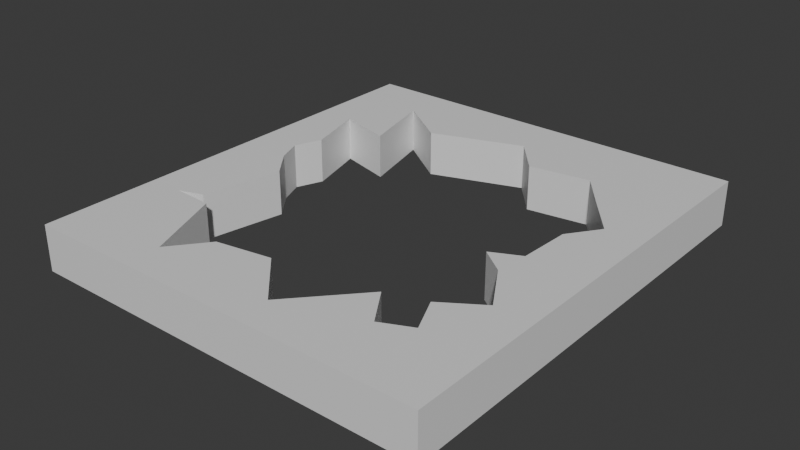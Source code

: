 # Source: Hole_in_Floor_1_.blend  (saved by Blender 4.5.91; exported with 4.5.12 LTS)
import bpy
from mathutils import Matrix  # noqa: F401  (used for matrix-valued properties, if any)

bpy.ops.wm.read_factory_settings(use_empty=True)
scene = bpy.context.scene
scene.name = 'Scene'

# ---- collections
col_collection = bpy.data.collections.new('Collection'); scene.collection.children.link(col_collection)

# ---- materials (node trees are filled in below, after node groups)
mat_material = bpy.data.materials.new('Material')
mat_material.alpha_threshold = 0.0
mat_material.use_backface_culling_lightprobe_volume = False
mat_material.roughness = 0.5
mat_material.line_color = (0.0, 0.0, 0.0, 1.0)

# ---- material node trees
mat_material.use_nodes = True; mat_material.node_tree.nodes.clear()
_N = mat_material.node_tree.nodes; _L = mat_material.node_tree.links
n0 = _N.new('ShaderNodeOutputMaterial'); n0.name = 'Material Output'; n0.location = (200, 100)
n1 = _N.new('ShaderNodeBsdfPrincipled'); n1.name = 'Principled BSDF'; n1.location = (-200, 100)
_L.new(n1.outputs[0], n0.inputs[0])
n0.is_active_output = True

# ---- world
world_world = bpy.data.worlds.new('World'); scene.world = world_world
world_world.use_nodes = True; world_world.node_tree.nodes.clear()
_N = world_world.node_tree.nodes; _L = world_world.node_tree.links
n0 = _N.new('ShaderNodeOutputWorld'); n0.name = 'World Output'; n0.location = (200, 100)
n1 = _N.new('ShaderNodeBackground'); n1.name = 'Background'; n1.location = (-200, 100)
n1.inputs[0].default_value = (0.05088, 0.05088, 0.05088, 1.0)
_L.new(n1.outputs[0], n0.inputs[0])
n0.is_active_output = True
world_world.color = (0.05088, 0.05088, 0.05088)
world_world.sun_shadow_jitter_overblur = 0.0

# ---- meshes
me_cube = bpy.data.meshes.new('Cube')
me_cube.from_pydata([(-0.7775, -0.3786, -5.593), (-0.8054, 0.3276, -5.593), (-0.8574, 0.2091, -5.593), (-0.8085, 0.09888, -5.593), (-0.7015, -0.02366, -5.593), (-0.8942, -0.4136, -5.593), (-0.7013, -0.4219, -5.593), (-0.5421, -0.7718, -5.593), (-0.4013, -0.612, -5.593), (-0.1319, -0.5707, -5.593), (0.08858, -0.7801, -5.593), (0.3702, -0.499, -5.593), (0.4866, -0.6561, -5.593), (0.6335, -0.5955, -5.593), (0.557, -0.4439, -5.593), (0.7468, -0.331, -5.593), (0.6091, -0.1271, -5.593), (0.4869, -0.04456, -5.593), (0.6274, 0.01622, -5.593), (0.6397, 0.2449, -5.593), (0.7468, 0.3799, -5.593), (0.6029, 0.5425, -5.593), (0.4529, 0.7161, -5.593), (0.1529, 0.6775, -5.593), (-0.0002048, 0.8401, -5.593), (-0.4472, 0.6996, -5.593), (-0.7105, 0.8649, -5.593), (-0.6186, 0.5287, -5.593), (-0.8881, 0.5949, -5.593), (-0.8391, 0.4378, -5.593), (-1.064, 1.069, -5.593), (-1.064, -0.9314, -5.593), (0.9355, 1.069, -5.593), (0.9355, -0.9314, -5.593), (0.9355, 1.069, -3.59), (0.9355, -0.9314, -3.59), (-1.064, -0.9314, -3.59), (-1.064, 1.069, -3.59), (-0.8391, 0.4378, -3.59), (-0.8881, 0.5949, -3.59), (-0.6186, 0.5287, -3.59), (-0.7105, 0.8649, -3.59), (-0.4472, 0.6996, -3.59), (-0.0002048, 0.8401, -3.59), (0.1529, 0.6775, -3.59), (0.4529, 0.7161, -3.59), (0.6029, 0.5425, -3.59), (0.7468, 0.3799, -3.59), (0.6397, 0.2449, -3.59), (0.6274, 0.01622, -3.59), (0.4869, -0.04456, -3.59), (0.6091, -0.1271, -3.59), (0.7468, -0.331, -3.59), (0.557, -0.4439, -3.59), (0.6335, -0.5955, -3.59), (0.4866, -0.6561, -3.59), (0.3702, -0.499, -3.59), (0.08858, -0.7801, -3.59), (-0.1319, -0.5707, -3.59), (-0.4013, -0.612, -3.59), (-0.5421, -0.7718, -3.59), (-0.7013, -0.4219, -3.59), (-0.8942, -0.4136, -3.59), (-0.7015, -0.02366, -3.59), (-0.8085, 0.09888, -3.59), (-0.8574, 0.2091, -3.59), (-0.8054, 0.3276, -3.59), (-0.7775, -0.3786, -3.59)], [], [(64, 3, 2, 65), (35, 33, 32, 34), (49, 18, 17, 50), (63, 4, 3, 64), (36, 31, 33, 35), (48, 19, 18, 49), (61, 6, 5, 62), (36, 37, 30, 31), (47, 20, 19, 48), (60, 7, 6, 61), (46, 21, 20, 47), (59, 8, 7, 60), (45, 22, 21, 46), (58, 9, 8, 59), (44, 23, 22, 45), (57, 10, 9, 58), (43, 24, 23, 44), (56, 11, 10, 57), (67, 0, 4, 63), (42, 25, 24, 43), (55, 12, 11, 56), (62, 5, 0, 67), (41, 26, 25, 42), (54, 13, 12, 55), (40, 27, 26, 41), (53, 14, 13, 54), (39, 28, 27, 40), (52, 15, 14, 53), (66, 1, 29, 38), (38, 29, 28, 39), (51, 16, 15, 52), (65, 2, 1, 66), (34, 32, 30, 37), (50, 17, 16, 51), (32, 33, 31, 5, 6, 7, 8, 9, 10, 11, 12, 13, 14, 15, 16, 17, 18, 19, 20), (36, 62, 67, 63, 64, 65, 66, 38, 39, 40, 41, 42, 43, 44, 45, 46, 47, 34, 37), (30, 32, 20, 21, 22, 23, 24, 25, 26, 27, 28, 29, 1, 2, 3, 4, 0, 5, 31), (34, 47, 48, 49, 50, 51, 52, 53, 54, 55, 56, 57, 58, 59, 60, 61, 62, 36, 35)])
_uv = me_cube.uv_layers.new(name='UVMap')
_uv.uv.foreach_set('vector', [0.0, 0.0, 0.0, 0.0, 0.0, 0.0, 0.0, 0.0, 0.625, 0.75, 0.625, 0.75, 0.0, 0.0, 0.0, 0.0, 0.0, 0.0, 0.0, 0.0, 0.0, 0.0, 0.0, 0.0, 0.0, 0.0, 0.0, 0.0, 0.0, 0.0, 0.0, 0.0, 0.625, 1.0, 0.625, 1.0, 0.625, 0.75, 0.625, 0.75, 0.0, 0.0, 0.0, 0.0, 0.0, 0.0, 0.0, 0.0, 0.0, 0.0, 0.0, 0.0, 0.0, 0.0, 0.0, 0.0, 0.0, 0.0, 0.0, 0.0, 0.0, 0.0, 0.0, 0.0, 0.0, 0.0, 0.0, 0.0, 0.0, 0.0, 0.0, 0.0, 0.0, 0.0, 0.0, 0.0, 0.0, 0.0, 0.0, 0.0, 0.0, 0.0, 0.0, 0.0, 0.0, 0.0, 0.0, 0.0, 0.0, 0.0, 0.0, 0.0, 0.0, 0.0, 0.0, 0.0, 0.0, 0.0, 0.0, 0.0, 0.0, 0.0, 0.0, 0.0, 0.0, 0.0, 0.0, 0.0, 0.0, 0.0, 0.0, 0.0, 0.0, 0.0, 0.0, 0.0, 0.0, 0.0, 0.0, 0.0, 0.0, 0.0, 0.0, 0.0, 0.0, 0.0, 0.0, 0.0, 0.0, 0.0, 0.0, 0.0, 0.0, 0.0, 0.0, 0.0, 0.0, 0.0, 0.0, 0.0, 0.0, 0.0, 0.0, 0.0, 0.0, 0.0, 0.0, 0.0, 0.0, 0.0, 0.0, 0.0, 0.0, 0.0, 0.0, 0.0, 0.0, 0.0, 0.0, 0.0, 0.0, 0.0, 0.0, 0.0, 0.0, 0.0, 0.0, 0.0, 0.0, 0.0, 0.0, 0.0, 0.0, 0.0, 0.0, 0.0, 0.0, 0.0, 0.0, 0.0, 0.0, 0.0, 0.0, 0.0, 0.0, 0.0, 0.0, 0.0, 0.0, 0.0, 0.0, 0.0, 0.0, 0.0, 0.0, 0.0, 0.0, 0.0, 0.0, 0.0, 0.0, 0.0, 0.0, 0.0, 0.0, 0.0, 0.0, 0.0, 0.0, 0.0, 0.0, 0.0, 0.0, 0.0, 0.0, 0.0, 0.0, 0.0, 0.0, 0.0, 0.0, 0.0, 0.0, 0.0, 0.0, 0.0, 0.0, 0.0, 0.0, 0.0, 0.0, 0.0, 0.0, 0.0, 0.0, 0.0, 0.0, 0.0, 0.0, 0.0, 0.0, 0.0, 0.0, 0.0, 0.0, 0.0, 0.0, 0.0, 0.0, 0.0, 0.0, 0.0, 0.0, 0.0, 0.0, 0.0, 0.625, 0.5, 0.625, 0.5, 0.625, 0.25, 0.625, 0.25, 0.0, 0.0, 0.0, 0.0, 0.0, 0.0, 0.0, 0.0, 0.0, 0.0, 0.625, 0.75, 0.625, 1.0, 0.0, 0.0, 0.0, 0.0, 0.0, 0.0, 0.0, 0.0, 0.0, 0.0, 0.0, 0.0, 0.0, 0.0, 0.0, 0.0, 0.0, 0.0, 0.0, 0.0, 0.0, 0.0, 0.0, 0.0, 0.0, 0.0, 0.0, 0.0, 0.0, 0.0, 0.0, 0.0, 0.0, 0.0, 0.0, 0.0, 0.0, 0.0, 0.0, 0.0, 0.0, 0.0, 0.0, 0.0, 0.0, 0.0, 0.0, 0.0, 0.0, 0.0, 0.0, 0.0, 0.0, 0.0, 0.0, 0.0, 0.0, 0.0, 0.0, 0.0, 0.0, 0.0, 0.0, 0.0, 0.0, 0.0, 0.625, 0.5, 0.625, 0.25, 0.625, 0.25, 0.625, 0.5, 0.0, 0.0, 0.0, 0.0, 0.0, 0.0, 0.0, 0.0, 0.0, 0.0, 0.0, 0.0, 0.0, 0.0, 0.0, 0.0, 0.0, 0.0, 0.0, 0.0, 0.0, 0.0, 0.0, 0.0, 0.0, 0.0, 0.0, 0.0, 0.0, 0.0, 0.0, 0.0, 0.625, 1.0, 0.0, 0.0, 0.0, 0.0, 0.0, 0.0, 0.0, 0.0, 0.0, 0.0, 0.0, 0.0, 0.0, 0.0, 0.0, 0.0, 0.0, 0.0, 0.0, 0.0, 0.0, 0.0, 0.0, 0.0, 0.0, 0.0, 0.0, 0.0, 0.0, 0.0, 0.0, 0.0, 0.0, 0.0, 0.625, 1.0, 0.625, 0.75])
me_cube.materials.append(mat_material)
me_cube.use_mirror_vertex_groups = False
me_cube.update()

# ---- objects
ob_cube = bpy.data.objects.new('Cube', me_cube)

# ---- transforms, parenting, visibility, modifiers, constraints
ob_cube.location = (0.0, 0.0, 1.293)
ob_cube.scale = (1.8, 2.0, 0.2)
ob_cube.lock_rotations_4d = False
ob_cube.empty_display_type = 'ARROWS'
ob_cube.lineart.crease_threshold = 0.0

# ---- collection membership
col_collection.objects.link(ob_cube)

# ---- scene / render settings (as saved in the file)
scene.frame_start = 1; scene.frame_end = 250; scene.frame_set(33)
scene.render.engine = 'BLENDER_EEVEE_NEXT'
scene.render.bake_bias = 0.0
scene.render.bake_samples = 0
scene.cycles.sampling_pattern = 'TABULATED_SOBOL'
scene.eevee.use_volume_custom_range = False
bpy.context.view_layer.update()

# ---- added for rendering (the .blend has no active camera and no usable light): camera, sun
cam_auto = bpy.data.cameras.new('AutoCamera')
cam_auto.lens = 50.0
cam_auto.sensor_width = 36.0
cam_auto.clip_end = 1000.0
ob_auto_camera = bpy.data.objects.new('AutoCamera', cam_auto)
scene.collection.objects.link(ob_auto_camera)
ob_auto_camera.location = (4.87673, -5.85425, 4.36843)
ob_auto_camera.rotation_euler = (1.09748, -7.21219e-08, 0.694738)
scene.camera = ob_auto_camera
light_auto_sun = bpy.data.lights.new('AutoSun', 'SUN')
light_auto_sun.energy = 3.0
light_auto_sun.angle = 0.0523599
ob_auto_sun = bpy.data.objects.new('AutoSun', light_auto_sun)
scene.collection.objects.link(ob_auto_sun)
ob_auto_sun.rotation_euler = (0.872665, 0.174533, 0.523599)
bpy.context.view_layer.update()
